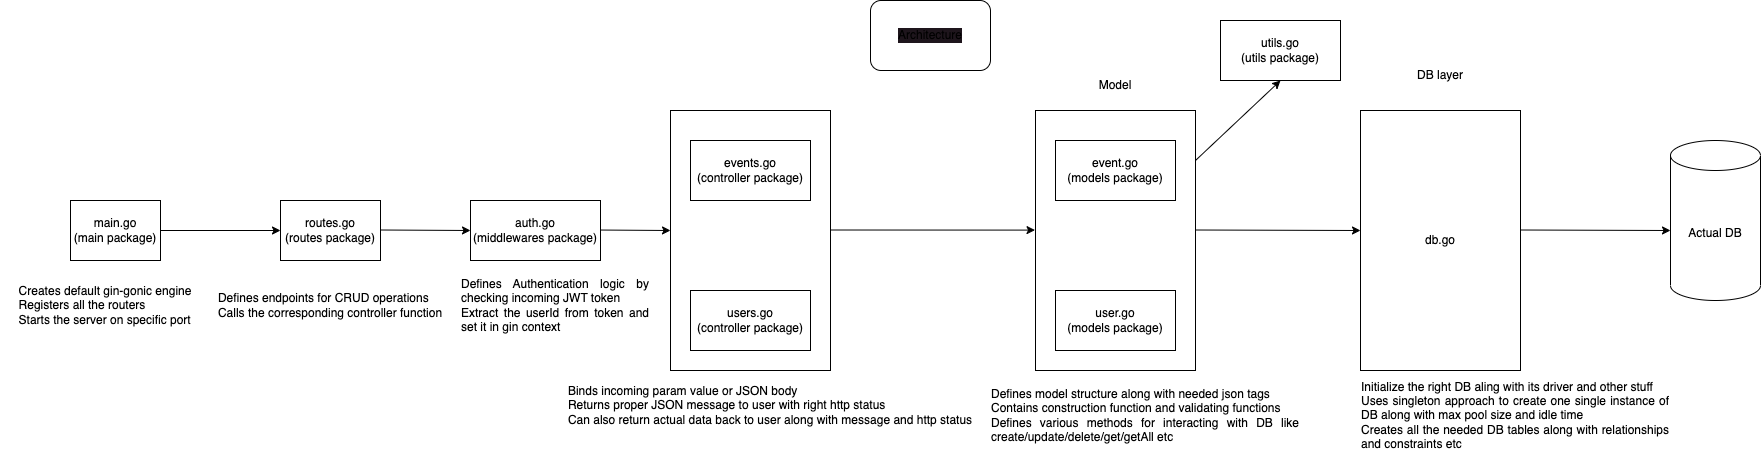

The diagram above was exported from draw.io. Its source (the exported page's mxGraphModel, read from the mxfile embedded in the PNG):
<mxGraphModel dx="1412" dy="605" grid="1" gridSize="10" guides="1" tooltips="1" connect="1" arrows="1" fold="1" page="1" pageScale="1" pageWidth="827" pageHeight="1169" math="0" shadow="0">
  <root>
    <mxCell id="0" />
    <mxCell id="1" parent="0" />
    <mxCell id="2" value="main.go&lt;br&gt;(main package)" style="rounded=0;whiteSpace=wrap;html=1;" parent="1" vertex="1">
      <mxGeometry x="-140" y="220" width="90" height="60" as="geometry" />
    </mxCell>
    <mxCell id="3" value="&lt;div style=&quot;text-align: justify;&quot;&gt;&lt;span style=&quot;&quot;&gt;Creates default gin-gonic engine&lt;/span&gt;&lt;br&gt;&lt;span style=&quot;&quot;&gt;Registers all the routers&lt;/span&gt;&lt;br&gt;&lt;span style=&quot;&quot;&gt;Starts the server on specific port&lt;/span&gt;&lt;br&gt;&lt;/div&gt;" style="text;html=1;strokeColor=none;fillColor=none;align=center;verticalAlign=middle;whiteSpace=wrap;rounded=0;labelBackgroundColor=#FFFFFF;" parent="1" vertex="1">
      <mxGeometry x="-210" y="310" width="210" height="30" as="geometry" />
    </mxCell>
    <mxCell id="4" value="routes.go&lt;br&gt;(routes package)" style="rounded=0;whiteSpace=wrap;html=1;" parent="1" vertex="1">
      <mxGeometry x="70" y="220" width="100" height="60" as="geometry" />
    </mxCell>
    <mxCell id="6" value="&lt;div style=&quot;text-align: justify;&quot;&gt;&lt;span style=&quot;&quot;&gt;Defines endpoints for CRUD operations&lt;/span&gt;&lt;/div&gt;&lt;div style=&quot;text-align: justify;&quot;&gt;&lt;span style=&quot;&quot;&gt;Calls the corresponding controller function&lt;/span&gt;&lt;/div&gt;" style="text;html=1;strokeColor=none;fillColor=none;align=center;verticalAlign=middle;whiteSpace=wrap;rounded=0;labelBackgroundColor=#FFFFFF;" parent="1" vertex="1">
      <mxGeometry x="5" y="310" width="230" height="30" as="geometry" />
    </mxCell>
    <mxCell id="7" value="" style="rounded=0;whiteSpace=wrap;html=1;" parent="1" vertex="1">
      <mxGeometry x="460" y="130" width="160" height="260" as="geometry" />
    </mxCell>
    <mxCell id="8" value="Controller" style="text;html=1;strokeColor=none;fillColor=none;align=center;verticalAlign=middle;whiteSpace=wrap;rounded=0;fontColor=#FFFFFF;labelBackgroundColor=#FFFFFF;" parent="1" vertex="1">
      <mxGeometry x="510" y="90" width="60" height="30" as="geometry" />
    </mxCell>
    <mxCell id="9" value="events.go&lt;br&gt;(controller package)" style="rounded=0;whiteSpace=wrap;html=1;" parent="1" vertex="1">
      <mxGeometry x="480" y="160" width="120" height="60" as="geometry" />
    </mxCell>
    <mxCell id="10" value="users.go&lt;br&gt;(controller package)" style="rounded=0;whiteSpace=wrap;html=1;" parent="1" vertex="1">
      <mxGeometry x="480" y="310" width="120" height="60" as="geometry" />
    </mxCell>
    <mxCell id="11" value="&lt;div style=&quot;text-align: justify;&quot;&gt;&lt;span style=&quot;&quot;&gt;Binds incoming param value or JSON body&lt;/span&gt;&lt;/div&gt;&lt;div style=&quot;text-align: justify;&quot;&gt;&lt;span style=&quot;&quot;&gt;Returns proper JSON message to user with right http status&lt;/span&gt;&lt;/div&gt;&lt;div style=&quot;text-align: justify;&quot;&gt;&lt;span style=&quot;&quot;&gt;Can also return actual data back to user along with message and http status&lt;/span&gt;&lt;/div&gt;" style="text;html=1;strokeColor=none;fillColor=none;align=center;verticalAlign=middle;whiteSpace=wrap;rounded=0;labelBackgroundColor=#FFFFFF;" parent="1" vertex="1">
      <mxGeometry x="350" y="410" width="420" height="30" as="geometry" />
    </mxCell>
    <mxCell id="12" value="Model" style="text;html=1;strokeColor=none;fillColor=none;align=center;verticalAlign=middle;whiteSpace=wrap;rounded=0;labelBackgroundColor=#FFFFFF;" parent="1" vertex="1">
      <mxGeometry x="875" y="90" width="60" height="30" as="geometry" />
    </mxCell>
    <mxCell id="13" value="" style="rounded=0;whiteSpace=wrap;html=1;" parent="1" vertex="1">
      <mxGeometry x="825" y="130" width="160" height="260" as="geometry" />
    </mxCell>
    <mxCell id="14" value="event.go&lt;br&gt;(models package)" style="rounded=0;whiteSpace=wrap;html=1;" parent="1" vertex="1">
      <mxGeometry x="845" y="160" width="120" height="60" as="geometry" />
    </mxCell>
    <mxCell id="15" value="user.go&lt;br&gt;(models package)" style="rounded=0;whiteSpace=wrap;html=1;" parent="1" vertex="1">
      <mxGeometry x="845" y="310" width="120" height="60" as="geometry" />
    </mxCell>
    <mxCell id="16" value="&lt;div style=&quot;text-align: justify;&quot;&gt;&lt;span style=&quot;&quot;&gt;Defines model structure along with needed json tags&lt;/span&gt;&lt;/div&gt;&lt;div style=&quot;text-align: justify;&quot;&gt;&lt;span style=&quot;&quot;&gt;Contains construction function and validating functions&lt;/span&gt;&lt;/div&gt;&lt;div style=&quot;text-align: justify;&quot;&gt;&lt;span style=&quot;&quot;&gt;Defines various methods for interacting with DB like create/update/delete/get/getAll etc&lt;/span&gt;&lt;/div&gt;" style="text;html=1;strokeColor=none;fillColor=none;align=center;verticalAlign=middle;whiteSpace=wrap;rounded=0;labelBackgroundColor=#FFFFFF;" parent="1" vertex="1">
      <mxGeometry x="780" y="420" width="310" height="30" as="geometry" />
    </mxCell>
    <mxCell id="18" value="db.go" style="rounded=0;whiteSpace=wrap;html=1;" parent="1" vertex="1">
      <mxGeometry x="1150" y="130" width="160" height="260" as="geometry" />
    </mxCell>
    <mxCell id="19" value="DB layer" style="text;html=1;strokeColor=none;fillColor=none;align=center;verticalAlign=middle;whiteSpace=wrap;rounded=0;labelBackgroundColor=#FFFFFF;" parent="1" vertex="1">
      <mxGeometry x="1200" y="80" width="60" height="30" as="geometry" />
    </mxCell>
    <mxCell id="20" value="&lt;div style=&quot;text-align: justify;&quot;&gt;&lt;span style=&quot;&quot;&gt;Initialize the right DB aling with its driver and other stuff&lt;/span&gt;&lt;/div&gt;&lt;div style=&quot;text-align: justify;&quot;&gt;&lt;span style=&quot;&quot;&gt;Uses singleton approach to create one single instance of DB along with max pool size and idle time&lt;/span&gt;&lt;/div&gt;&lt;div style=&quot;text-align: justify;&quot;&gt;&lt;span style=&quot;&quot;&gt;Creates all the needed DB tables along with relationships and constraints etc&lt;/span&gt;&lt;/div&gt;" style="text;html=1;strokeColor=none;fillColor=none;align=center;verticalAlign=middle;whiteSpace=wrap;rounded=0;labelBackgroundColor=#FFFFFF;" parent="1" vertex="1">
      <mxGeometry x="1150" y="420" width="310" height="30" as="geometry" />
    </mxCell>
    <mxCell id="21" value="Actual DB" style="shape=cylinder3;whiteSpace=wrap;html=1;boundedLbl=1;backgroundOutline=1;size=15;" parent="1" vertex="1">
      <mxGeometry x="1460" y="160" width="90" height="160" as="geometry" />
    </mxCell>
    <mxCell id="23" value="" style="endArrow=classic;html=1;" parent="1" edge="1">
      <mxGeometry width="50" height="50" relative="1" as="geometry">
        <mxPoint x="385" y="249.5" as="sourcePoint" />
        <mxPoint x="460" y="250" as="targetPoint" />
      </mxGeometry>
    </mxCell>
    <mxCell id="24" value="" style="endArrow=classic;html=1;entryX=-0.003;entryY=0.46;entryDx=0;entryDy=0;entryPerimeter=0;" parent="1" target="13" edge="1">
      <mxGeometry width="50" height="50" relative="1" as="geometry">
        <mxPoint x="620" y="249.5" as="sourcePoint" />
        <mxPoint x="695" y="250" as="targetPoint" />
      </mxGeometry>
    </mxCell>
    <mxCell id="25" value="" style="endArrow=classic;html=1;" parent="1" edge="1">
      <mxGeometry width="50" height="50" relative="1" as="geometry">
        <mxPoint x="985" y="249.5" as="sourcePoint" />
        <mxPoint x="1150" y="250" as="targetPoint" />
      </mxGeometry>
    </mxCell>
    <mxCell id="26" value="" style="endArrow=classic;html=1;" parent="1" edge="1">
      <mxGeometry width="50" height="50" relative="1" as="geometry">
        <mxPoint x="1310" y="249.5" as="sourcePoint" />
        <mxPoint x="1460" y="250" as="targetPoint" />
      </mxGeometry>
    </mxCell>
    <mxCell id="27" value="utils.go&lt;br&gt;(utils package)" style="rounded=0;whiteSpace=wrap;html=1;" parent="1" vertex="1">
      <mxGeometry x="1010" y="40" width="120" height="60" as="geometry" />
    </mxCell>
    <mxCell id="28" value="" style="endArrow=classic;html=1;entryX=0.5;entryY=1;entryDx=0;entryDy=0;" parent="1" target="27" edge="1">
      <mxGeometry width="50" height="50" relative="1" as="geometry">
        <mxPoint x="985" y="180" as="sourcePoint" />
        <mxPoint x="1150" y="180.5" as="targetPoint" />
      </mxGeometry>
    </mxCell>
    <mxCell id="29" value="Architecture" style="rounded=1;whiteSpace=wrap;html=1;labelBackgroundColor=#1e151c;" parent="1" vertex="1">
      <mxGeometry x="660" y="20" width="120" height="70" as="geometry" />
    </mxCell>
    <mxCell id="30" value="auth.go&lt;br&gt;(middlewares package)" style="rounded=0;whiteSpace=wrap;html=1;" parent="1" vertex="1">
      <mxGeometry x="260" y="220" width="130" height="60" as="geometry" />
    </mxCell>
    <mxCell id="31" value="&lt;div style=&quot;text-align: justify;&quot;&gt;&lt;span style=&quot;background-color: rgb(255, 255, 255);&quot;&gt;Defines Authentication logic by checking incoming JWT token&lt;/span&gt;&lt;/div&gt;&lt;div style=&quot;text-align: justify;&quot;&gt;&lt;span style=&quot;background-color: rgb(255, 255, 255);&quot;&gt;Extract the userId from token and set it in gin context&lt;/span&gt;&lt;/div&gt;" style="text;html=1;strokeColor=none;fillColor=none;align=center;verticalAlign=middle;whiteSpace=wrap;rounded=0;labelBackgroundColor=#FFFFFF;" parent="1" vertex="1">
      <mxGeometry x="250" y="310" width="190" height="30" as="geometry" />
    </mxCell>
    <mxCell id="32" value="" style="endArrow=classic;html=1;entryX=0;entryY=0.5;entryDx=0;entryDy=0;" parent="1" target="4" edge="1">
      <mxGeometry width="50" height="50" relative="1" as="geometry">
        <mxPoint x="-50" y="250" as="sourcePoint" />
        <mxPoint y="200" as="targetPoint" />
      </mxGeometry>
    </mxCell>
    <mxCell id="33" value="" style="endArrow=classic;html=1;" parent="1" edge="1">
      <mxGeometry width="50" height="50" relative="1" as="geometry">
        <mxPoint x="170" y="249.5" as="sourcePoint" />
        <mxPoint x="260" y="250" as="targetPoint" />
      </mxGeometry>
    </mxCell>
  </root>
</mxGraphModel>